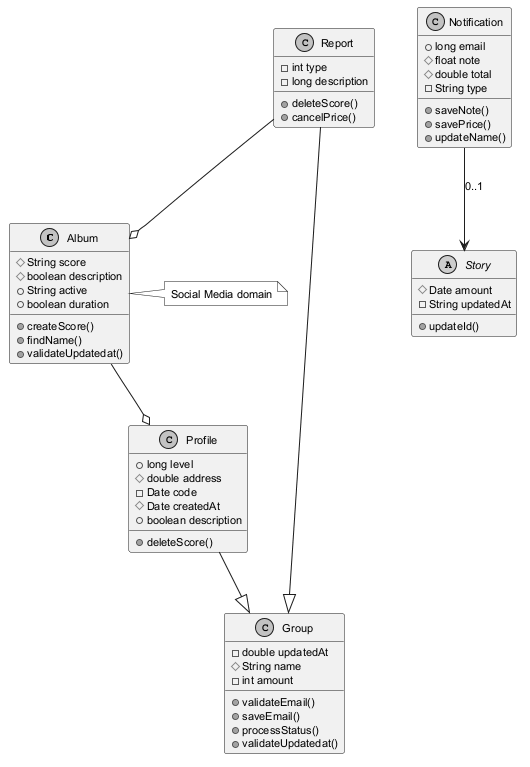

The diagram above was rendered by PlantUML. Its source (embedded in the PNG):
@startuml
skinparam monochrome true
skinparam defaultFontSize 11
class Album {
  #String score
  #boolean description
  +String active
  +boolean duration
  +createScore()
  +findName()
  +validateUpdatedat()
}
abstract class Story {
  #Date amount
  -String updatedAt
  +updateId()
}
class Notification {
  +long email
  #float note
  #double total
  -String type
  +saveNote()
  +savePrice()
  +updateName()
}
class Report {
  -int type
  -long description
  +deleteScore()
  +cancelPrice()
}
class Profile {
  +long level
  #double address
  -Date code
  #Date createdAt
  +boolean description
  +deleteScore()
}
class Group {
  -double updatedAt
  #String name
  -int amount
  +validateEmail()
  +saveEmail()
  +processStatus()
  +validateUpdatedat()
}
Album --o Profile
Profile --|> Group
Report --o Album
Report --|> Group
Notification --> Story : "0..1"
note right of Album : Social Media domain
@enduml